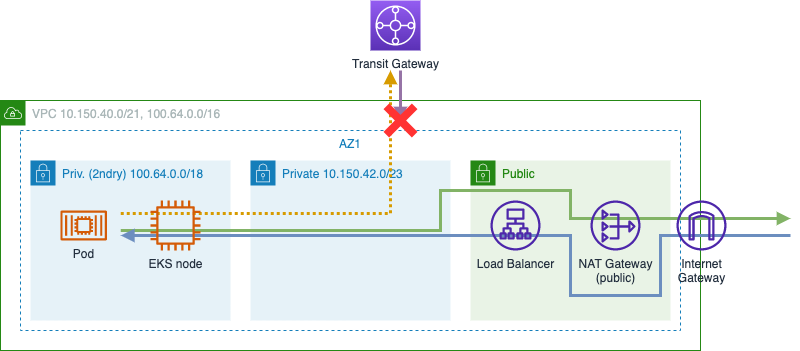

The diagram above was exported from draw.io. Its source (the exported page's mxGraphModel, read from the mxfile embedded in the PNG):
<mxGraphModel dx="1256" dy="784" grid="1" gridSize="10" guides="1" tooltips="1" connect="1" arrows="1" fold="1" page="1" pageScale="1" pageWidth="1169" pageHeight="827" math="0" shadow="0">
  <root>
    <mxCell id="swZbkNHyx4EdZ7PdXCaB-0" />
    <mxCell id="swZbkNHyx4EdZ7PdXCaB-1" value="VPC" style="" parent="swZbkNHyx4EdZ7PdXCaB-0" />
    <mxCell id="swZbkNHyx4EdZ7PdXCaB-3" value="AZ1" style="fillColor=none;strokeColor=#147EBA;dashed=1;verticalAlign=top;fontStyle=0;fontColor=#147EBA;" vertex="1" parent="swZbkNHyx4EdZ7PdXCaB-1">
      <mxGeometry x="80" y="230" width="660" height="200" as="geometry" />
    </mxCell>
    <mxCell id="swZbkNHyx4EdZ7PdXCaB-2" value="VPC 10.150.40.0/21, 100.64.0.0/16" style="points=[[0,0],[0.25,0],[0.5,0],[0.75,0],[1,0],[1,0.25],[1,0.5],[1,0.75],[1,1],[0.75,1],[0.5,1],[0.25,1],[0,1],[0,0.75],[0,0.5],[0,0.25]];outlineConnect=0;gradientColor=none;html=1;whiteSpace=wrap;fontSize=12;fontStyle=0;container=0;pointerEvents=0;collapsible=0;recursiveResize=0;shape=mxgraph.aws4.group;grIcon=mxgraph.aws4.group_vpc;strokeColor=#248814;fillColor=none;verticalAlign=top;align=left;spacingLeft=30;fontColor=#AAB7B8;dashed=0;" vertex="1" parent="swZbkNHyx4EdZ7PdXCaB-1">
      <mxGeometry x="60" y="200" width="700" height="250" as="geometry" />
    </mxCell>
    <mxCell id="swZbkNHyx4EdZ7PdXCaB-22" value="Priv. (2ndry) 100.64.0.0/18" style="points=[[0,0],[0.25,0],[0.5,0],[0.75,0],[1,0],[1,0.25],[1,0.5],[1,0.75],[1,1],[0.75,1],[0.5,1],[0.25,1],[0,1],[0,0.75],[0,0.5],[0,0.25]];outlineConnect=0;gradientColor=none;html=1;whiteSpace=wrap;fontSize=12;fontStyle=0;container=1;pointerEvents=0;collapsible=0;recursiveResize=0;shape=mxgraph.aws4.group;grIcon=mxgraph.aws4.group_security_group;grStroke=0;strokeColor=#147EBA;fillColor=#E6F2F8;verticalAlign=top;align=left;spacingLeft=30;fontColor=#147EBA;dashed=0;" vertex="1" parent="swZbkNHyx4EdZ7PdXCaB-1">
      <mxGeometry x="90" y="260" width="200" height="160" as="geometry" />
    </mxCell>
    <mxCell id="swZbkNHyx4EdZ7PdXCaB-4" value="Public" style="points=[[0,0],[0.25,0],[0.5,0],[0.75,0],[1,0],[1,0.25],[1,0.5],[1,0.75],[1,1],[0.75,1],[0.5,1],[0.25,1],[0,1],[0,0.75],[0,0.5],[0,0.25]];outlineConnect=0;gradientColor=none;html=1;whiteSpace=wrap;fontSize=12;fontStyle=0;container=0;pointerEvents=0;collapsible=0;recursiveResize=0;shape=mxgraph.aws4.group;grIcon=mxgraph.aws4.group_security_group;grStroke=0;strokeColor=#248814;fillColor=#E9F3E6;verticalAlign=top;align=left;spacingLeft=30;fontColor=#248814;dashed=0;" vertex="1" parent="swZbkNHyx4EdZ7PdXCaB-1">
      <mxGeometry x="530" y="260" width="200" height="160" as="geometry" />
    </mxCell>
    <mxCell id="swZbkNHyx4EdZ7PdXCaB-5" value="Private 10.150.42.0/23" style="points=[[0,0],[0.25,0],[0.5,0],[0.75,0],[1,0],[1,0.25],[1,0.5],[1,0.75],[1,1],[0.75,1],[0.5,1],[0.25,1],[0,1],[0,0.75],[0,0.5],[0,0.25]];outlineConnect=0;gradientColor=none;html=1;whiteSpace=wrap;fontSize=12;fontStyle=0;container=1;pointerEvents=0;collapsible=0;recursiveResize=0;shape=mxgraph.aws4.group;grIcon=mxgraph.aws4.group_security_group;grStroke=0;strokeColor=#147EBA;fillColor=#E6F2F8;verticalAlign=top;align=left;spacingLeft=30;fontColor=#147EBA;dashed=0;" vertex="1" parent="swZbkNHyx4EdZ7PdXCaB-1">
      <mxGeometry x="310" y="260" width="200" height="160" as="geometry" />
    </mxCell>
    <mxCell id="swZbkNHyx4EdZ7PdXCaB-10" value="Lines" parent="swZbkNHyx4EdZ7PdXCaB-0" />
    <mxCell id="swZbkNHyx4EdZ7PdXCaB-11" value="" style="endArrow=block;html=1;rounded=0;strokeWidth=3;endFill=1;fillColor=#d5e8d4;strokeColor=#82b366;exitX=0.152;exitY=0.5;exitDx=0;exitDy=0;exitPerimeter=0;" edge="1" parent="swZbkNHyx4EdZ7PdXCaB-10" source="swZbkNHyx4EdZ7PdXCaB-3">
      <mxGeometry width="50" height="50" relative="1" as="geometry">
        <mxPoint x="400" y="330" as="sourcePoint" />
        <mxPoint x="850" y="318" as="targetPoint" />
        <Array as="points">
          <mxPoint x="500" y="330" />
          <mxPoint x="500" y="290" />
          <mxPoint x="630" y="290" />
          <mxPoint x="630" y="318" />
        </Array>
      </mxGeometry>
    </mxCell>
    <mxCell id="swZbkNHyx4EdZ7PdXCaB-13" value="" style="endArrow=none;html=1;rounded=0;strokeWidth=3;endFill=0;fillColor=#dae8fc;strokeColor=#6c8ebf;startArrow=block;startFill=1;exitX=0.152;exitY=0.525;exitDx=0;exitDy=0;exitPerimeter=0;" edge="1" parent="swZbkNHyx4EdZ7PdXCaB-10" source="swZbkNHyx4EdZ7PdXCaB-3">
      <mxGeometry width="50" height="50" relative="1" as="geometry">
        <mxPoint x="400" y="335" as="sourcePoint" />
        <mxPoint x="850" y="335" as="targetPoint" />
        <Array as="points">
          <mxPoint x="630" y="335" />
          <mxPoint x="630" y="395" />
          <mxPoint x="720" y="395" />
          <mxPoint x="720" y="335" />
        </Array>
      </mxGeometry>
    </mxCell>
    <mxCell id="swZbkNHyx4EdZ7PdXCaB-6" value="" style="endArrow=block;html=1;rounded=0;strokeWidth=3;endFill=1;fillColor=#ffe6cc;strokeColor=#d79b00;exitX=0.152;exitY=0.415;exitDx=0;exitDy=0;exitPerimeter=0;dashed=1;dashPattern=1 1;" edge="1" parent="swZbkNHyx4EdZ7PdXCaB-10" source="swZbkNHyx4EdZ7PdXCaB-3">
      <mxGeometry width="50" height="50" relative="1" as="geometry">
        <mxPoint x="400" y="313" as="sourcePoint" />
        <mxPoint x="450" y="170" as="targetPoint" />
        <Array as="points">
          <mxPoint x="450" y="313" />
        </Array>
      </mxGeometry>
    </mxCell>
    <mxCell id="swZbkNHyx4EdZ7PdXCaB-8" value="" style="endArrow=none;html=1;rounded=0;strokeWidth=3;endFill=0;fillColor=#e1d5e7;strokeColor=#9673a6;startArrow=block;startFill=1;" edge="1" parent="swZbkNHyx4EdZ7PdXCaB-10">
      <mxGeometry width="50" height="50" relative="1" as="geometry">
        <mxPoint x="460" y="220" as="sourcePoint" />
        <mxPoint x="460" y="170" as="targetPoint" />
        <Array as="points" />
      </mxGeometry>
    </mxCell>
    <mxCell id="L3V6uXF1RUzxDwPbjSGY-0" value="" style="shape=cross;whiteSpace=wrap;html=1;fontSize=12;rotation=45;strokeColor=none;fillColor=#FF3333;" vertex="1" parent="swZbkNHyx4EdZ7PdXCaB-10">
      <mxGeometry x="440" y="200" width="40" height="40" as="geometry" />
    </mxCell>
    <mxCell id="swZbkNHyx4EdZ7PdXCaB-16" value="Items" style="" parent="swZbkNHyx4EdZ7PdXCaB-0" />
    <mxCell id="swZbkNHyx4EdZ7PdXCaB-17" value="Internet&lt;br&gt;Gateway" style="sketch=0;outlineConnect=0;fontColor=#232F3E;gradientColor=none;fillColor=#4D27AA;strokeColor=none;dashed=0;verticalLabelPosition=bottom;verticalAlign=top;align=center;html=1;fontSize=12;fontStyle=0;aspect=fixed;pointerEvents=1;shape=mxgraph.aws4.internet_gateway;" vertex="1" parent="swZbkNHyx4EdZ7PdXCaB-16">
      <mxGeometry x="736" y="300" width="50" height="50" as="geometry" />
    </mxCell>
    <mxCell id="swZbkNHyx4EdZ7PdXCaB-20" value="Load Balancer" style="sketch=0;outlineConnect=0;fontColor=#232F3E;gradientColor=none;fillColor=#4D27AA;strokeColor=none;dashed=0;verticalLabelPosition=bottom;verticalAlign=top;align=center;html=1;fontSize=12;fontStyle=0;aspect=fixed;pointerEvents=1;shape=mxgraph.aws4.application_load_balancer;" vertex="1" parent="swZbkNHyx4EdZ7PdXCaB-16">
      <mxGeometry x="550" y="300" width="50" height="50" as="geometry" />
    </mxCell>
    <mxCell id="swZbkNHyx4EdZ7PdXCaB-21" value="NAT Gateway&lt;br&gt;(public)" style="sketch=0;outlineConnect=0;fontColor=#232F3E;gradientColor=none;fillColor=#4D27AA;strokeColor=none;dashed=0;verticalLabelPosition=bottom;verticalAlign=top;align=center;html=1;fontSize=12;fontStyle=0;aspect=fixed;pointerEvents=1;shape=mxgraph.aws4.nat_gateway;" vertex="1" parent="swZbkNHyx4EdZ7PdXCaB-16">
      <mxGeometry x="650" y="300" width="50" height="50" as="geometry" />
    </mxCell>
    <mxCell id="swZbkNHyx4EdZ7PdXCaB-19" value="EKS node" style="sketch=0;outlineConnect=0;fontColor=#232F3E;gradientColor=none;fillColor=#D45B07;strokeColor=none;dashed=0;verticalLabelPosition=bottom;verticalAlign=top;align=center;html=1;fontSize=12;fontStyle=0;aspect=fixed;pointerEvents=1;shape=mxgraph.aws4.instance2;" vertex="1" parent="swZbkNHyx4EdZ7PdXCaB-16">
      <mxGeometry x="210" y="300" width="50" height="50" as="geometry" />
    </mxCell>
    <mxCell id="swZbkNHyx4EdZ7PdXCaB-18" value="Pod" style="sketch=0;outlineConnect=0;fontColor=#232F3E;gradientColor=none;fillColor=#D45B07;strokeColor=none;dashed=0;verticalLabelPosition=bottom;verticalAlign=top;align=center;html=1;fontSize=12;fontStyle=0;aspect=fixed;pointerEvents=1;shape=mxgraph.aws4.container_2;" vertex="1" parent="swZbkNHyx4EdZ7PdXCaB-16">
      <mxGeometry x="120" y="310" width="46.45" height="30" as="geometry" />
    </mxCell>
    <mxCell id="swZbkNHyx4EdZ7PdXCaB-15" value="Transit Gateway" style="sketch=0;points=[[0,0,0],[0.25,0,0],[0.5,0,0],[0.75,0,0],[1,0,0],[0,1,0],[0.25,1,0],[0.5,1,0],[0.75,1,0],[1,1,0],[0,0.25,0],[0,0.5,0],[0,0.75,0],[1,0.25,0],[1,0.5,0],[1,0.75,0]];outlineConnect=0;fontColor=#232F3E;gradientColor=#945DF2;gradientDirection=north;fillColor=#5A30B5;strokeColor=#ffffff;dashed=0;verticalLabelPosition=bottom;verticalAlign=top;align=center;html=1;fontSize=12;fontStyle=0;aspect=fixed;shape=mxgraph.aws4.resourceIcon;resIcon=mxgraph.aws4.transit_gateway;" vertex="1" parent="swZbkNHyx4EdZ7PdXCaB-16">
      <mxGeometry x="430" y="100" width="50" height="50" as="geometry" />
    </mxCell>
  </root>
</mxGraphModel>